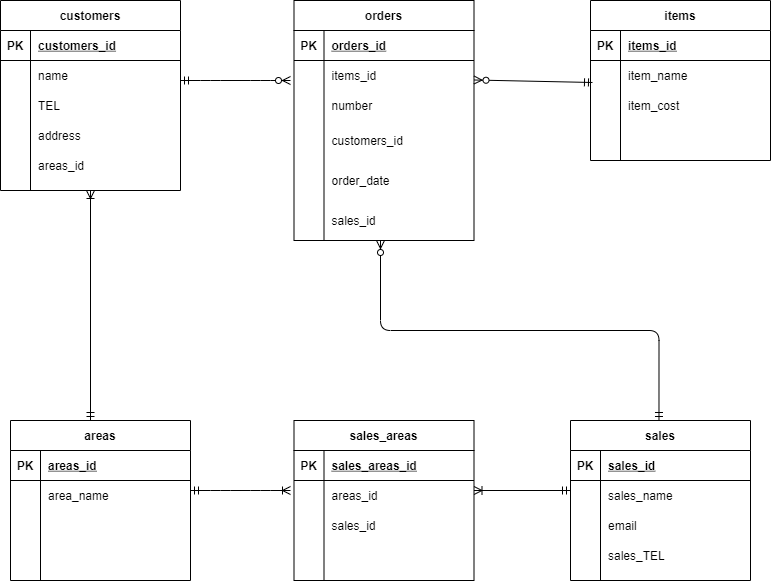

The diagram above was exported from draw.io. Its source (the exported page's mxGraphModel, read from the mxfile embedded in the PNG):
<mxGraphModel dx="1118" dy="790" grid="1" gridSize="10" guides="1" tooltips="1" connect="1" arrows="1" fold="1" page="1" pageScale="1" pageWidth="827" pageHeight="1169" math="0" shadow="0">
  <root>
    <mxCell id="0" />
    <mxCell id="1" parent="0" />
    <mxCell id="86" value="customers" style="shape=table;startSize=30;container=1;collapsible=1;childLayout=tableLayout;fixedRows=1;rowLines=0;fontStyle=1;align=center;resizeLast=1;" vertex="1" parent="1">
      <mxGeometry x="30" y="30" width="180" height="190" as="geometry" />
    </mxCell>
    <mxCell id="87" value="" style="shape=partialRectangle;collapsible=0;dropTarget=0;pointerEvents=0;fillColor=none;top=0;left=0;bottom=1;right=0;points=[[0,0.5],[1,0.5]];portConstraint=eastwest;" vertex="1" parent="86">
      <mxGeometry y="30" width="180" height="30" as="geometry" />
    </mxCell>
    <mxCell id="88" value="PK" style="shape=partialRectangle;connectable=0;fillColor=none;top=0;left=0;bottom=0;right=0;fontStyle=1;overflow=hidden;" vertex="1" parent="87">
      <mxGeometry width="30" height="30" as="geometry" />
    </mxCell>
    <mxCell id="89" value="customers_id" style="shape=partialRectangle;connectable=0;fillColor=none;top=0;left=0;bottom=0;right=0;align=left;spacingLeft=6;fontStyle=5;overflow=hidden;" vertex="1" parent="87">
      <mxGeometry x="30" width="150" height="30" as="geometry" />
    </mxCell>
    <mxCell id="90" value="" style="shape=partialRectangle;collapsible=0;dropTarget=0;pointerEvents=0;fillColor=none;top=0;left=0;bottom=0;right=0;points=[[0,0.5],[1,0.5]];portConstraint=eastwest;" vertex="1" parent="86">
      <mxGeometry y="60" width="180" height="30" as="geometry" />
    </mxCell>
    <mxCell id="91" value="" style="shape=partialRectangle;connectable=0;fillColor=none;top=0;left=0;bottom=0;right=0;editable=1;overflow=hidden;" vertex="1" parent="90">
      <mxGeometry width="30" height="30" as="geometry" />
    </mxCell>
    <mxCell id="92" value="name" style="shape=partialRectangle;connectable=0;fillColor=none;top=0;left=0;bottom=0;right=0;align=left;spacingLeft=6;overflow=hidden;" vertex="1" parent="90">
      <mxGeometry x="30" width="150" height="30" as="geometry" />
    </mxCell>
    <mxCell id="93" value="" style="shape=partialRectangle;collapsible=0;dropTarget=0;pointerEvents=0;fillColor=none;top=0;left=0;bottom=0;right=0;points=[[0,0.5],[1,0.5]];portConstraint=eastwest;" vertex="1" parent="86">
      <mxGeometry y="90" width="180" height="30" as="geometry" />
    </mxCell>
    <mxCell id="94" value="" style="shape=partialRectangle;connectable=0;fillColor=none;top=0;left=0;bottom=0;right=0;editable=1;overflow=hidden;" vertex="1" parent="93">
      <mxGeometry width="30" height="30" as="geometry" />
    </mxCell>
    <mxCell id="95" value="TEL" style="shape=partialRectangle;connectable=0;fillColor=none;top=0;left=0;bottom=0;right=0;align=left;spacingLeft=6;overflow=hidden;" vertex="1" parent="93">
      <mxGeometry x="30" width="150" height="30" as="geometry" />
    </mxCell>
    <mxCell id="96" value="" style="shape=partialRectangle;collapsible=0;dropTarget=0;pointerEvents=0;fillColor=none;top=0;left=0;bottom=0;right=0;points=[[0,0.5],[1,0.5]];portConstraint=eastwest;" vertex="1" parent="86">
      <mxGeometry y="120" width="180" height="30" as="geometry" />
    </mxCell>
    <mxCell id="97" value="" style="shape=partialRectangle;connectable=0;fillColor=none;top=0;left=0;bottom=0;right=0;editable=1;overflow=hidden;" vertex="1" parent="96">
      <mxGeometry width="30" height="30" as="geometry" />
    </mxCell>
    <mxCell id="98" value="address" style="shape=partialRectangle;connectable=0;fillColor=none;top=0;left=0;bottom=0;right=0;align=left;spacingLeft=6;overflow=hidden;" vertex="1" parent="96">
      <mxGeometry x="30" width="150" height="30" as="geometry" />
    </mxCell>
    <mxCell id="99" value="items" style="shape=table;startSize=30;container=1;collapsible=1;childLayout=tableLayout;fixedRows=1;rowLines=0;fontStyle=1;align=center;resizeLast=1;" vertex="1" parent="1">
      <mxGeometry x="620" y="30" width="180" height="160" as="geometry" />
    </mxCell>
    <mxCell id="100" value="" style="shape=partialRectangle;collapsible=0;dropTarget=0;pointerEvents=0;fillColor=none;top=0;left=0;bottom=1;right=0;points=[[0,0.5],[1,0.5]];portConstraint=eastwest;" vertex="1" parent="99">
      <mxGeometry y="30" width="180" height="30" as="geometry" />
    </mxCell>
    <mxCell id="101" value="PK" style="shape=partialRectangle;connectable=0;fillColor=none;top=0;left=0;bottom=0;right=0;fontStyle=1;overflow=hidden;" vertex="1" parent="100">
      <mxGeometry width="30" height="30" as="geometry" />
    </mxCell>
    <mxCell id="102" value="items_id" style="shape=partialRectangle;connectable=0;fillColor=none;top=0;left=0;bottom=0;right=0;align=left;spacingLeft=6;fontStyle=5;overflow=hidden;" vertex="1" parent="100">
      <mxGeometry x="30" width="150" height="30" as="geometry" />
    </mxCell>
    <mxCell id="103" value="" style="shape=partialRectangle;collapsible=0;dropTarget=0;pointerEvents=0;fillColor=none;top=0;left=0;bottom=0;right=0;points=[[0,0.5],[1,0.5]];portConstraint=eastwest;" vertex="1" parent="99">
      <mxGeometry y="60" width="180" height="30" as="geometry" />
    </mxCell>
    <mxCell id="104" value="" style="shape=partialRectangle;connectable=0;fillColor=none;top=0;left=0;bottom=0;right=0;editable=1;overflow=hidden;" vertex="1" parent="103">
      <mxGeometry width="30" height="30" as="geometry" />
    </mxCell>
    <mxCell id="105" value="item_name" style="shape=partialRectangle;connectable=0;fillColor=none;top=0;left=0;bottom=0;right=0;align=left;spacingLeft=6;overflow=hidden;" vertex="1" parent="103">
      <mxGeometry x="30" width="150" height="30" as="geometry" />
    </mxCell>
    <mxCell id="106" value="" style="shape=partialRectangle;collapsible=0;dropTarget=0;pointerEvents=0;fillColor=none;top=0;left=0;bottom=0;right=0;points=[[0,0.5],[1,0.5]];portConstraint=eastwest;" vertex="1" parent="99">
      <mxGeometry y="90" width="180" height="30" as="geometry" />
    </mxCell>
    <mxCell id="107" value="" style="shape=partialRectangle;connectable=0;fillColor=none;top=0;left=0;bottom=0;right=0;editable=1;overflow=hidden;" vertex="1" parent="106">
      <mxGeometry width="30" height="30" as="geometry" />
    </mxCell>
    <mxCell id="108" value="item_cost" style="shape=partialRectangle;connectable=0;fillColor=none;top=0;left=0;bottom=0;right=0;align=left;spacingLeft=6;overflow=hidden;" vertex="1" parent="106">
      <mxGeometry x="30" width="150" height="30" as="geometry" />
    </mxCell>
    <mxCell id="109" value="" style="shape=partialRectangle;collapsible=0;dropTarget=0;pointerEvents=0;fillColor=none;top=0;left=0;bottom=0;right=0;points=[[0,0.5],[1,0.5]];portConstraint=eastwest;" vertex="1" parent="99">
      <mxGeometry y="120" width="180" height="30" as="geometry" />
    </mxCell>
    <mxCell id="110" value="" style="shape=partialRectangle;connectable=0;fillColor=none;top=0;left=0;bottom=0;right=0;editable=1;overflow=hidden;" vertex="1" parent="109">
      <mxGeometry width="30" height="30" as="geometry" />
    </mxCell>
    <mxCell id="111" value="" style="shape=partialRectangle;connectable=0;fillColor=none;top=0;left=0;bottom=0;right=0;align=left;spacingLeft=6;overflow=hidden;" vertex="1" parent="109">
      <mxGeometry x="30" width="150" height="30" as="geometry" />
    </mxCell>
    <mxCell id="112" value="orders" style="shape=table;startSize=30;container=1;collapsible=1;childLayout=tableLayout;fixedRows=1;rowLines=0;fontStyle=1;align=center;resizeLast=1;" vertex="1" parent="1">
      <mxGeometry x="323.5" y="30" width="180" height="240" as="geometry" />
    </mxCell>
    <mxCell id="113" value="" style="shape=partialRectangle;collapsible=0;dropTarget=0;pointerEvents=0;fillColor=none;top=0;left=0;bottom=1;right=0;points=[[0,0.5],[1,0.5]];portConstraint=eastwest;" vertex="1" parent="112">
      <mxGeometry y="30" width="180" height="30" as="geometry" />
    </mxCell>
    <mxCell id="114" value="PK" style="shape=partialRectangle;connectable=0;fillColor=none;top=0;left=0;bottom=0;right=0;fontStyle=1;overflow=hidden;" vertex="1" parent="113">
      <mxGeometry width="30" height="30" as="geometry" />
    </mxCell>
    <mxCell id="115" value="orders_id" style="shape=partialRectangle;connectable=0;fillColor=none;top=0;left=0;bottom=0;right=0;align=left;spacingLeft=6;fontStyle=5;overflow=hidden;" vertex="1" parent="113">
      <mxGeometry x="30" width="150" height="30" as="geometry" />
    </mxCell>
    <mxCell id="116" value="" style="shape=partialRectangle;collapsible=0;dropTarget=0;pointerEvents=0;fillColor=none;top=0;left=0;bottom=0;right=0;points=[[0,0.5],[1,0.5]];portConstraint=eastwest;" vertex="1" parent="112">
      <mxGeometry y="60" width="180" height="30" as="geometry" />
    </mxCell>
    <mxCell id="117" value="" style="shape=partialRectangle;connectable=0;fillColor=none;top=0;left=0;bottom=0;right=0;editable=1;overflow=hidden;" vertex="1" parent="116">
      <mxGeometry width="30" height="30" as="geometry" />
    </mxCell>
    <mxCell id="118" value="items_id" style="shape=partialRectangle;connectable=0;fillColor=none;top=0;left=0;bottom=0;right=0;align=left;spacingLeft=6;overflow=hidden;" vertex="1" parent="116">
      <mxGeometry x="30" width="150" height="30" as="geometry" />
    </mxCell>
    <mxCell id="119" value="" style="shape=partialRectangle;collapsible=0;dropTarget=0;pointerEvents=0;fillColor=none;top=0;left=0;bottom=0;right=0;points=[[0,0.5],[1,0.5]];portConstraint=eastwest;" vertex="1" parent="112">
      <mxGeometry y="90" width="180" height="30" as="geometry" />
    </mxCell>
    <mxCell id="120" value="" style="shape=partialRectangle;connectable=0;fillColor=none;top=0;left=0;bottom=0;right=0;editable=1;overflow=hidden;" vertex="1" parent="119">
      <mxGeometry width="30" height="30" as="geometry" />
    </mxCell>
    <mxCell id="121" value="number" style="shape=partialRectangle;connectable=0;fillColor=none;top=0;left=0;bottom=0;right=0;align=left;spacingLeft=6;overflow=hidden;" vertex="1" parent="119">
      <mxGeometry x="30" width="150" height="30" as="geometry" />
    </mxCell>
    <mxCell id="122" value="" style="shape=partialRectangle;collapsible=0;dropTarget=0;pointerEvents=0;fillColor=none;top=0;left=0;bottom=0;right=0;points=[[0,0.5],[1,0.5]];portConstraint=eastwest;" vertex="1" parent="112">
      <mxGeometry y="120" width="180" height="40" as="geometry" />
    </mxCell>
    <mxCell id="123" value="" style="shape=partialRectangle;connectable=0;fillColor=none;top=0;left=0;bottom=0;right=0;editable=1;overflow=hidden;" vertex="1" parent="122">
      <mxGeometry width="30" height="40" as="geometry" />
    </mxCell>
    <mxCell id="124" value="customers_id" style="shape=partialRectangle;connectable=0;fillColor=none;top=0;left=0;bottom=0;right=0;align=left;spacingLeft=6;overflow=hidden;" vertex="1" parent="122">
      <mxGeometry x="30" width="150" height="40" as="geometry" />
    </mxCell>
    <mxCell id="125" value="sales" style="shape=table;startSize=30;container=1;collapsible=1;childLayout=tableLayout;fixedRows=1;rowLines=0;fontStyle=1;align=center;resizeLast=1;" vertex="1" parent="1">
      <mxGeometry x="600" y="450" width="180" height="160" as="geometry" />
    </mxCell>
    <mxCell id="126" value="" style="shape=partialRectangle;collapsible=0;dropTarget=0;pointerEvents=0;fillColor=none;top=0;left=0;bottom=1;right=0;points=[[0,0.5],[1,0.5]];portConstraint=eastwest;" vertex="1" parent="125">
      <mxGeometry y="30" width="180" height="30" as="geometry" />
    </mxCell>
    <mxCell id="127" value="PK" style="shape=partialRectangle;connectable=0;fillColor=none;top=0;left=0;bottom=0;right=0;fontStyle=1;overflow=hidden;" vertex="1" parent="126">
      <mxGeometry width="30" height="30" as="geometry" />
    </mxCell>
    <mxCell id="128" value="sales_id" style="shape=partialRectangle;connectable=0;fillColor=none;top=0;left=0;bottom=0;right=0;align=left;spacingLeft=6;fontStyle=5;overflow=hidden;" vertex="1" parent="126">
      <mxGeometry x="30" width="150" height="30" as="geometry" />
    </mxCell>
    <mxCell id="129" value="" style="shape=partialRectangle;collapsible=0;dropTarget=0;pointerEvents=0;fillColor=none;top=0;left=0;bottom=0;right=0;points=[[0,0.5],[1,0.5]];portConstraint=eastwest;" vertex="1" parent="125">
      <mxGeometry y="60" width="180" height="30" as="geometry" />
    </mxCell>
    <mxCell id="130" value="" style="shape=partialRectangle;connectable=0;fillColor=none;top=0;left=0;bottom=0;right=0;editable=1;overflow=hidden;" vertex="1" parent="129">
      <mxGeometry width="30" height="30" as="geometry" />
    </mxCell>
    <mxCell id="131" value="sales_name" style="shape=partialRectangle;connectable=0;fillColor=none;top=0;left=0;bottom=0;right=0;align=left;spacingLeft=6;overflow=hidden;" vertex="1" parent="129">
      <mxGeometry x="30" width="150" height="30" as="geometry" />
    </mxCell>
    <mxCell id="132" value="" style="shape=partialRectangle;collapsible=0;dropTarget=0;pointerEvents=0;fillColor=none;top=0;left=0;bottom=0;right=0;points=[[0,0.5],[1,0.5]];portConstraint=eastwest;" vertex="1" parent="125">
      <mxGeometry y="90" width="180" height="30" as="geometry" />
    </mxCell>
    <mxCell id="133" value="" style="shape=partialRectangle;connectable=0;fillColor=none;top=0;left=0;bottom=0;right=0;editable=1;overflow=hidden;" vertex="1" parent="132">
      <mxGeometry width="30" height="30" as="geometry" />
    </mxCell>
    <mxCell id="134" value="email" style="shape=partialRectangle;connectable=0;fillColor=none;top=0;left=0;bottom=0;right=0;align=left;spacingLeft=6;overflow=hidden;" vertex="1" parent="132">
      <mxGeometry x="30" width="150" height="30" as="geometry" />
    </mxCell>
    <mxCell id="135" value="" style="shape=partialRectangle;collapsible=0;dropTarget=0;pointerEvents=0;fillColor=none;top=0;left=0;bottom=0;right=0;points=[[0,0.5],[1,0.5]];portConstraint=eastwest;" vertex="1" parent="125">
      <mxGeometry y="120" width="180" height="30" as="geometry" />
    </mxCell>
    <mxCell id="136" value="" style="shape=partialRectangle;connectable=0;fillColor=none;top=0;left=0;bottom=0;right=0;editable=1;overflow=hidden;" vertex="1" parent="135">
      <mxGeometry width="30" height="30" as="geometry" />
    </mxCell>
    <mxCell id="137" value="sales_TEL" style="shape=partialRectangle;connectable=0;fillColor=none;top=0;left=0;bottom=0;right=0;align=left;spacingLeft=6;overflow=hidden;" vertex="1" parent="135">
      <mxGeometry x="30" width="150" height="30" as="geometry" />
    </mxCell>
    <mxCell id="138" value="order_date" style="shape=partialRectangle;connectable=0;fillColor=none;top=0;left=0;bottom=0;right=0;align=left;spacingLeft=6;overflow=hidden;" vertex="1" parent="1">
      <mxGeometry x="353.5" y="190" width="150" height="40" as="geometry" />
    </mxCell>
    <mxCell id="139" value="areas" style="shape=table;startSize=30;container=1;collapsible=1;childLayout=tableLayout;fixedRows=1;rowLines=0;fontStyle=1;align=center;resizeLast=1;" vertex="1" parent="1">
      <mxGeometry x="40" y="450" width="180" height="160" as="geometry" />
    </mxCell>
    <mxCell id="140" value="" style="shape=partialRectangle;collapsible=0;dropTarget=0;pointerEvents=0;fillColor=none;top=0;left=0;bottom=1;right=0;points=[[0,0.5],[1,0.5]];portConstraint=eastwest;" vertex="1" parent="139">
      <mxGeometry y="30" width="180" height="30" as="geometry" />
    </mxCell>
    <mxCell id="141" value="PK" style="shape=partialRectangle;connectable=0;fillColor=none;top=0;left=0;bottom=0;right=0;fontStyle=1;overflow=hidden;" vertex="1" parent="140">
      <mxGeometry width="30" height="30" as="geometry" />
    </mxCell>
    <mxCell id="142" value="areas_id" style="shape=partialRectangle;connectable=0;fillColor=none;top=0;left=0;bottom=0;right=0;align=left;spacingLeft=6;fontStyle=5;overflow=hidden;" vertex="1" parent="140">
      <mxGeometry x="30" width="150" height="30" as="geometry" />
    </mxCell>
    <mxCell id="143" value="" style="shape=partialRectangle;collapsible=0;dropTarget=0;pointerEvents=0;fillColor=none;top=0;left=0;bottom=0;right=0;points=[[0,0.5],[1,0.5]];portConstraint=eastwest;" vertex="1" parent="139">
      <mxGeometry y="60" width="180" height="30" as="geometry" />
    </mxCell>
    <mxCell id="144" value="" style="shape=partialRectangle;connectable=0;fillColor=none;top=0;left=0;bottom=0;right=0;editable=1;overflow=hidden;" vertex="1" parent="143">
      <mxGeometry width="30" height="30" as="geometry" />
    </mxCell>
    <mxCell id="145" value="area_name" style="shape=partialRectangle;connectable=0;fillColor=none;top=0;left=0;bottom=0;right=0;align=left;spacingLeft=6;overflow=hidden;" vertex="1" parent="143">
      <mxGeometry x="30" width="150" height="30" as="geometry" />
    </mxCell>
    <mxCell id="146" value="" style="shape=partialRectangle;collapsible=0;dropTarget=0;pointerEvents=0;fillColor=none;top=0;left=0;bottom=0;right=0;points=[[0,0.5],[1,0.5]];portConstraint=eastwest;" vertex="1" parent="139">
      <mxGeometry y="90" width="180" height="30" as="geometry" />
    </mxCell>
    <mxCell id="147" value="" style="shape=partialRectangle;connectable=0;fillColor=none;top=0;left=0;bottom=0;right=0;editable=1;overflow=hidden;" vertex="1" parent="146">
      <mxGeometry width="30" height="30" as="geometry" />
    </mxCell>
    <mxCell id="148" value="" style="shape=partialRectangle;connectable=0;fillColor=none;top=0;left=0;bottom=0;right=0;align=left;spacingLeft=6;overflow=hidden;" vertex="1" parent="146">
      <mxGeometry x="30" width="150" height="30" as="geometry" />
    </mxCell>
    <mxCell id="149" value="" style="shape=partialRectangle;collapsible=0;dropTarget=0;pointerEvents=0;fillColor=none;top=0;left=0;bottom=0;right=0;points=[[0,0.5],[1,0.5]];portConstraint=eastwest;" vertex="1" parent="139">
      <mxGeometry y="120" width="180" height="30" as="geometry" />
    </mxCell>
    <mxCell id="150" value="" style="shape=partialRectangle;connectable=0;fillColor=none;top=0;left=0;bottom=0;right=0;editable=1;overflow=hidden;" vertex="1" parent="149">
      <mxGeometry width="30" height="30" as="geometry" />
    </mxCell>
    <mxCell id="151" value="" style="shape=partialRectangle;connectable=0;fillColor=none;top=0;left=0;bottom=0;right=0;align=left;spacingLeft=6;overflow=hidden;" vertex="1" parent="149">
      <mxGeometry x="30" width="150" height="30" as="geometry" />
    </mxCell>
    <mxCell id="152" value="sales_areas" style="shape=table;startSize=30;container=1;collapsible=1;childLayout=tableLayout;fixedRows=1;rowLines=0;fontStyle=1;align=center;resizeLast=1;" vertex="1" parent="1">
      <mxGeometry x="323.5" y="450" width="180" height="160" as="geometry" />
    </mxCell>
    <mxCell id="153" value="" style="shape=partialRectangle;collapsible=0;dropTarget=0;pointerEvents=0;fillColor=none;top=0;left=0;bottom=1;right=0;points=[[0,0.5],[1,0.5]];portConstraint=eastwest;" vertex="1" parent="152">
      <mxGeometry y="30" width="180" height="30" as="geometry" />
    </mxCell>
    <mxCell id="154" value="PK" style="shape=partialRectangle;connectable=0;fillColor=none;top=0;left=0;bottom=0;right=0;fontStyle=1;overflow=hidden;" vertex="1" parent="153">
      <mxGeometry width="30" height="30" as="geometry" />
    </mxCell>
    <mxCell id="155" value="sales_areas_id" style="shape=partialRectangle;connectable=0;fillColor=none;top=0;left=0;bottom=0;right=0;align=left;spacingLeft=6;fontStyle=5;overflow=hidden;" vertex="1" parent="153">
      <mxGeometry x="30" width="150" height="30" as="geometry" />
    </mxCell>
    <mxCell id="156" value="" style="shape=partialRectangle;collapsible=0;dropTarget=0;pointerEvents=0;fillColor=none;top=0;left=0;bottom=0;right=0;points=[[0,0.5],[1,0.5]];portConstraint=eastwest;" vertex="1" parent="152">
      <mxGeometry y="60" width="180" height="30" as="geometry" />
    </mxCell>
    <mxCell id="157" value="" style="shape=partialRectangle;connectable=0;fillColor=none;top=0;left=0;bottom=0;right=0;editable=1;overflow=hidden;" vertex="1" parent="156">
      <mxGeometry width="30" height="30" as="geometry" />
    </mxCell>
    <mxCell id="158" value="areas_id" style="shape=partialRectangle;connectable=0;fillColor=none;top=0;left=0;bottom=0;right=0;align=left;spacingLeft=6;overflow=hidden;" vertex="1" parent="156">
      <mxGeometry x="30" width="150" height="30" as="geometry" />
    </mxCell>
    <mxCell id="159" value="" style="shape=partialRectangle;collapsible=0;dropTarget=0;pointerEvents=0;fillColor=none;top=0;left=0;bottom=0;right=0;points=[[0,0.5],[1,0.5]];portConstraint=eastwest;" vertex="1" parent="152">
      <mxGeometry y="90" width="180" height="30" as="geometry" />
    </mxCell>
    <mxCell id="160" value="" style="shape=partialRectangle;connectable=0;fillColor=none;top=0;left=0;bottom=0;right=0;editable=1;overflow=hidden;" vertex="1" parent="159">
      <mxGeometry width="30" height="30" as="geometry" />
    </mxCell>
    <mxCell id="161" value="sales_id" style="shape=partialRectangle;connectable=0;fillColor=none;top=0;left=0;bottom=0;right=0;align=left;spacingLeft=6;overflow=hidden;" vertex="1" parent="159">
      <mxGeometry x="30" width="150" height="30" as="geometry" />
    </mxCell>
    <mxCell id="162" value="" style="shape=partialRectangle;collapsible=0;dropTarget=0;pointerEvents=0;fillColor=none;top=0;left=0;bottom=0;right=0;points=[[0,0.5],[1,0.5]];portConstraint=eastwest;" vertex="1" parent="152">
      <mxGeometry y="120" width="180" height="30" as="geometry" />
    </mxCell>
    <mxCell id="163" value="" style="shape=partialRectangle;connectable=0;fillColor=none;top=0;left=0;bottom=0;right=0;editable=1;overflow=hidden;" vertex="1" parent="162">
      <mxGeometry width="30" height="30" as="geometry" />
    </mxCell>
    <mxCell id="164" value="" style="shape=partialRectangle;connectable=0;fillColor=none;top=0;left=0;bottom=0;right=0;align=left;spacingLeft=6;overflow=hidden;" vertex="1" parent="162">
      <mxGeometry x="30" width="150" height="30" as="geometry" />
    </mxCell>
    <mxCell id="165" value="sales_id" style="shape=partialRectangle;connectable=0;fillColor=none;top=0;left=0;bottom=0;right=0;align=left;spacingLeft=6;overflow=hidden;" vertex="1" parent="1">
      <mxGeometry x="353.5" y="230" width="150" height="40" as="geometry" />
    </mxCell>
    <mxCell id="166" value="areas_id" style="shape=partialRectangle;connectable=0;fillColor=none;top=0;left=0;bottom=0;right=0;align=left;spacingLeft=6;overflow=hidden;" vertex="1" parent="1">
      <mxGeometry x="60" y="180" width="150" height="30" as="geometry" />
    </mxCell>
    <mxCell id="167" value="" style="edgeStyle=entityRelationEdgeStyle;fontSize=12;html=1;endArrow=ERzeroToMany;startArrow=ERmandOne;" edge="1" parent="1">
      <mxGeometry width="100" height="100" relative="1" as="geometry">
        <mxPoint x="210" y="110" as="sourcePoint" />
        <mxPoint x="320" y="110" as="targetPoint" />
      </mxGeometry>
    </mxCell>
    <mxCell id="168" value="" style="fontSize=12;html=1;endArrow=ERzeroToMany;startArrow=ERmandOne;exitX=0.011;exitY=0.733;exitDx=0;exitDy=0;exitPerimeter=0;" edge="1" parent="1" source="103">
      <mxGeometry width="100" height="100" relative="1" as="geometry">
        <mxPoint x="613.5" y="110" as="sourcePoint" />
        <mxPoint x="503.5" y="109.5" as="targetPoint" />
      </mxGeometry>
    </mxCell>
    <mxCell id="169" value="" style="edgeStyle=entityRelationEdgeStyle;fontSize=12;html=1;endArrow=ERoneToMany;startArrow=ERmandOne;" edge="1" parent="1">
      <mxGeometry width="100" height="100" relative="1" as="geometry">
        <mxPoint x="220" y="520" as="sourcePoint" />
        <mxPoint x="320" y="520" as="targetPoint" />
      </mxGeometry>
    </mxCell>
    <mxCell id="170" value="" style="fontSize=12;html=1;endArrow=ERoneToMany;startArrow=ERmandOne;" edge="1" parent="1">
      <mxGeometry width="100" height="100" relative="1" as="geometry">
        <mxPoint x="600" y="520" as="sourcePoint" />
        <mxPoint x="503.5" y="520" as="targetPoint" />
      </mxGeometry>
    </mxCell>
    <mxCell id="171" value="" style="fontSize=12;html=1;endArrow=ERoneToMany;startArrow=ERmandOne;entryX=0.5;entryY=1;entryDx=0;entryDy=0;" edge="1" parent="1" target="86">
      <mxGeometry width="100" height="100" relative="1" as="geometry">
        <mxPoint x="120" y="450" as="sourcePoint" />
        <mxPoint x="220" y="450" as="targetPoint" />
      </mxGeometry>
    </mxCell>
    <mxCell id="172" value="" style="fontSize=12;html=1;endArrow=ERzeroToMany;startArrow=ERmandOne;exitX=0.011;exitY=0.733;exitDx=0;exitDy=0;exitPerimeter=0;edgeStyle=orthogonalEdgeStyle;" edge="1" parent="1">
      <mxGeometry width="100" height="100" relative="1" as="geometry">
        <mxPoint x="688.48" y="450" as="sourcePoint" />
        <mxPoint x="410" y="270" as="targetPoint" />
        <Array as="points">
          <mxPoint x="689" y="360" />
          <mxPoint x="410" y="360" />
        </Array>
      </mxGeometry>
    </mxCell>
  </root>
</mxGraphModel>